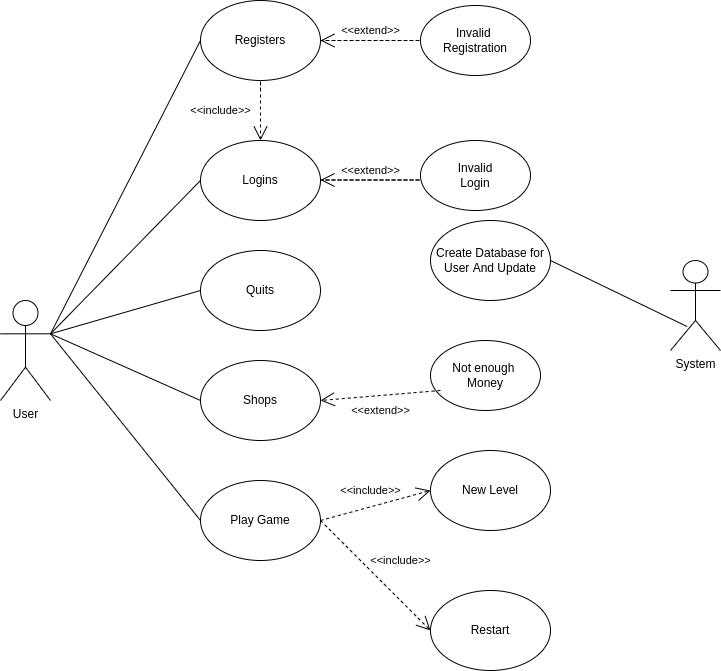

The diagram above was exported from draw.io. Its source (the exported page's mxGraphModel, read from the mxfile embedded in the PNG):
<mxGraphModel dx="898" dy="1593" grid="1" gridSize="10" guides="1" tooltips="1" connect="1" arrows="1" fold="1" page="1" pageScale="1" pageWidth="850" pageHeight="1100" background="none" math="0" shadow="0">
  <root>
    <mxCell id="0" />
    <mxCell id="1" parent="0" />
    <mxCell id="aqJOMRbmkcUDCG6PTV5g-1" value="User" style="shape=umlActor;verticalLabelPosition=bottom;verticalAlign=top;html=1;" vertex="1" parent="1">
      <mxGeometry x="50" y="170" width="50" height="100" as="geometry" />
    </mxCell>
    <mxCell id="aqJOMRbmkcUDCG6PTV5g-3" value="System" style="shape=umlActor;verticalLabelPosition=bottom;verticalAlign=top;html=1;" vertex="1" parent="1">
      <mxGeometry x="720" y="130" width="50" height="90" as="geometry" />
    </mxCell>
    <mxCell id="aqJOMRbmkcUDCG6PTV5g-4" value="Registers" style="ellipse;whiteSpace=wrap;html=1;" vertex="1" parent="1">
      <mxGeometry x="250" y="-130" width="120" height="80" as="geometry" />
    </mxCell>
    <mxCell id="aqJOMRbmkcUDCG6PTV5g-5" value="Logins" style="ellipse;whiteSpace=wrap;html=1;" vertex="1" parent="1">
      <mxGeometry x="250" y="10" width="120" height="80" as="geometry" />
    </mxCell>
    <mxCell id="aqJOMRbmkcUDCG6PTV5g-6" value="Quits" style="ellipse;whiteSpace=wrap;html=1;" vertex="1" parent="1">
      <mxGeometry x="250" y="120" width="120" height="80" as="geometry" />
    </mxCell>
    <mxCell id="aqJOMRbmkcUDCG6PTV5g-7" value="Shops" style="ellipse;whiteSpace=wrap;html=1;" vertex="1" parent="1">
      <mxGeometry x="250" y="230" width="120" height="80" as="geometry" />
    </mxCell>
    <mxCell id="aqJOMRbmkcUDCG6PTV5g-8" value="Play Game" style="ellipse;whiteSpace=wrap;html=1;" vertex="1" parent="1">
      <mxGeometry x="250" y="350" width="120" height="80" as="geometry" />
    </mxCell>
    <mxCell id="aqJOMRbmkcUDCG6PTV5g-9" value="New Level" style="ellipse;whiteSpace=wrap;html=1;" vertex="1" parent="1">
      <mxGeometry x="480" y="320" width="120" height="80" as="geometry" />
    </mxCell>
    <mxCell id="aqJOMRbmkcUDCG6PTV5g-10" value="Restart" style="ellipse;whiteSpace=wrap;html=1;" vertex="1" parent="1">
      <mxGeometry x="480" y="460" width="120" height="80" as="geometry" />
    </mxCell>
    <mxCell id="aqJOMRbmkcUDCG6PTV5g-14" value="&amp;lt;&amp;lt;extend&amp;gt;&amp;gt;" style="endArrow=open;endSize=12;dashed=1;html=1;rounded=0;exitX=1;exitY=0.5;exitDx=0;exitDy=0;" edge="1" parent="1" source="aqJOMRbmkcUDCG6PTV5g-4">
      <mxGeometry x="0.5" y="-10" width="160" relative="1" as="geometry">
        <mxPoint x="370" y="-90.5" as="sourcePoint" />
        <mxPoint x="370" y="-90" as="targetPoint" />
        <Array as="points">
          <mxPoint x="470" y="-90" />
        </Array>
        <mxPoint as="offset" />
      </mxGeometry>
    </mxCell>
    <mxCell id="aqJOMRbmkcUDCG6PTV5g-15" value="Invalid &lt;br&gt;Registration" style="ellipse;whiteSpace=wrap;html=1;" vertex="1" parent="1">
      <mxGeometry x="470" y="-125" width="110" height="70" as="geometry" />
    </mxCell>
    <mxCell id="aqJOMRbmkcUDCG6PTV5g-16" value="" style="endArrow=none;html=1;rounded=0;entryX=0;entryY=0.5;entryDx=0;entryDy=0;exitX=1;exitY=0.3333333333333333;exitDx=0;exitDy=0;exitPerimeter=0;" edge="1" parent="1" source="aqJOMRbmkcUDCG6PTV5g-1" target="aqJOMRbmkcUDCG6PTV5g-4">
      <mxGeometry width="50" height="50" relative="1" as="geometry">
        <mxPoint x="120" y="170" as="sourcePoint" />
        <mxPoint x="170" y="120" as="targetPoint" />
      </mxGeometry>
    </mxCell>
    <mxCell id="aqJOMRbmkcUDCG6PTV5g-17" value="" style="endArrow=none;html=1;rounded=0;entryX=0;entryY=0.5;entryDx=0;entryDy=0;exitX=1;exitY=0.3333333333333333;exitDx=0;exitDy=0;exitPerimeter=0;" edge="1" parent="1" source="aqJOMRbmkcUDCG6PTV5g-1" target="aqJOMRbmkcUDCG6PTV5g-5">
      <mxGeometry width="50" height="50" relative="1" as="geometry">
        <mxPoint x="160" y="230" as="sourcePoint" />
        <mxPoint x="210" y="180" as="targetPoint" />
      </mxGeometry>
    </mxCell>
    <mxCell id="aqJOMRbmkcUDCG6PTV5g-19" value="&amp;lt;&amp;lt;extend&amp;gt;&amp;gt;" style="endArrow=open;endSize=12;dashed=1;html=1;rounded=0;" edge="1" parent="1">
      <mxGeometry x="0.5" y="-10" width="160" relative="1" as="geometry">
        <mxPoint x="370" y="49.5" as="sourcePoint" />
        <mxPoint x="370" y="49.5" as="targetPoint" />
        <Array as="points">
          <mxPoint x="470" y="49.5" />
          <mxPoint x="420" y="49.5" />
        </Array>
        <mxPoint as="offset" />
      </mxGeometry>
    </mxCell>
    <mxCell id="aqJOMRbmkcUDCG6PTV5g-21" value="Invalid&lt;br&gt;Login" style="ellipse;whiteSpace=wrap;html=1;" vertex="1" parent="1">
      <mxGeometry x="470" y="10" width="110" height="70" as="geometry" />
    </mxCell>
    <mxCell id="aqJOMRbmkcUDCG6PTV5g-23" value="&amp;lt;&amp;lt;include&amp;gt;&amp;gt;" style="endArrow=open;endSize=12;dashed=1;html=1;rounded=0;exitX=1;exitY=0.5;exitDx=0;exitDy=0;entryX=0.5;entryY=0;entryDx=0;entryDy=0;" edge="1" parent="1" target="aqJOMRbmkcUDCG6PTV5g-5">
      <mxGeometry x="0.1429" y="-40" width="160" relative="1" as="geometry">
        <mxPoint x="310" y="-40" as="sourcePoint" />
        <mxPoint x="310" y="-40" as="targetPoint" />
        <Array as="points">
          <mxPoint x="310" y="-50" />
        </Array>
        <mxPoint as="offset" />
      </mxGeometry>
    </mxCell>
    <mxCell id="aqJOMRbmkcUDCG6PTV5g-24" value="" style="endArrow=none;html=1;rounded=0;entryX=0;entryY=0.5;entryDx=0;entryDy=0;exitX=1;exitY=0.3333333333333333;exitDx=0;exitDy=0;exitPerimeter=0;" edge="1" parent="1" source="aqJOMRbmkcUDCG6PTV5g-1" target="aqJOMRbmkcUDCG6PTV5g-6">
      <mxGeometry width="50" height="50" relative="1" as="geometry">
        <mxPoint x="140" y="310" as="sourcePoint" />
        <mxPoint x="190" y="260" as="targetPoint" />
      </mxGeometry>
    </mxCell>
    <mxCell id="aqJOMRbmkcUDCG6PTV5g-25" value="Not enough &lt;br&gt;Money" style="ellipse;whiteSpace=wrap;html=1;" vertex="1" parent="1">
      <mxGeometry x="480" y="210" width="110" height="70" as="geometry" />
    </mxCell>
    <mxCell id="aqJOMRbmkcUDCG6PTV5g-26" value="&amp;lt;&amp;lt;extend&amp;gt;&amp;gt;" style="endArrow=open;endSize=12;dashed=1;html=1;rounded=0;entryX=1;entryY=0.5;entryDx=0;entryDy=0;" edge="1" parent="1" target="aqJOMRbmkcUDCG6PTV5g-7">
      <mxGeometry x="0.0207" y="15" width="160" relative="1" as="geometry">
        <mxPoint x="490" y="260" as="sourcePoint" />
        <mxPoint x="390" y="220" as="targetPoint" />
        <Array as="points">
          <mxPoint x="490" y="260" />
        </Array>
        <mxPoint as="offset" />
      </mxGeometry>
    </mxCell>
    <mxCell id="aqJOMRbmkcUDCG6PTV5g-27" value="" style="endArrow=none;html=1;rounded=0;entryX=0;entryY=0.5;entryDx=0;entryDy=0;exitX=1;exitY=0.3333333333333333;exitDx=0;exitDy=0;exitPerimeter=0;" edge="1" parent="1" source="aqJOMRbmkcUDCG6PTV5g-1" target="aqJOMRbmkcUDCG6PTV5g-7">
      <mxGeometry width="50" height="50" relative="1" as="geometry">
        <mxPoint x="150" y="300" as="sourcePoint" />
        <mxPoint x="200" y="250" as="targetPoint" />
      </mxGeometry>
    </mxCell>
    <mxCell id="aqJOMRbmkcUDCG6PTV5g-28" value="" style="endArrow=none;html=1;rounded=0;entryX=0;entryY=0.5;entryDx=0;entryDy=0;exitX=1;exitY=0.3333333333333333;exitDx=0;exitDy=0;exitPerimeter=0;" edge="1" parent="1" source="aqJOMRbmkcUDCG6PTV5g-1" target="aqJOMRbmkcUDCG6PTV5g-8">
      <mxGeometry width="50" height="50" relative="1" as="geometry">
        <mxPoint x="150" y="380" as="sourcePoint" />
        <mxPoint x="200" y="330" as="targetPoint" />
      </mxGeometry>
    </mxCell>
    <mxCell id="aqJOMRbmkcUDCG6PTV5g-29" value="&amp;lt;&amp;lt;include&amp;gt;&amp;gt;" style="endArrow=open;endSize=12;dashed=1;html=1;rounded=0;exitX=1;exitY=0.5;exitDx=0;exitDy=0;entryX=0;entryY=0.5;entryDx=0;entryDy=0;" edge="1" parent="1" source="aqJOMRbmkcUDCG6PTV5g-8" target="aqJOMRbmkcUDCG6PTV5g-9">
      <mxGeometry x="-0.0154" y="16" width="160" relative="1" as="geometry">
        <mxPoint x="370" y="320" as="sourcePoint" />
        <mxPoint x="370" y="320" as="targetPoint" />
        <Array as="points" />
        <mxPoint as="offset" />
      </mxGeometry>
    </mxCell>
    <mxCell id="aqJOMRbmkcUDCG6PTV5g-30" value="&amp;lt;&amp;lt;include&amp;gt;&amp;gt;" style="endArrow=open;endSize=12;dashed=1;html=1;rounded=0;exitX=1;exitY=0.5;exitDx=0;exitDy=0;entryX=0;entryY=0.5;entryDx=0;entryDy=0;" edge="1" parent="1" source="aqJOMRbmkcUDCG6PTV5g-8" target="aqJOMRbmkcUDCG6PTV5g-10">
      <mxGeometry x="0.0909" y="28" width="160" relative="1" as="geometry">
        <mxPoint x="390" y="440" as="sourcePoint" />
        <mxPoint x="390" y="440" as="targetPoint" />
        <Array as="points" />
        <mxPoint as="offset" />
      </mxGeometry>
    </mxCell>
    <mxCell id="aqJOMRbmkcUDCG6PTV5g-32" value="Create Database for User And Update" style="ellipse;whiteSpace=wrap;html=1;" vertex="1" parent="1">
      <mxGeometry x="480" y="90" width="120" height="80" as="geometry" />
    </mxCell>
    <mxCell id="aqJOMRbmkcUDCG6PTV5g-33" value="" style="endArrow=none;html=1;rounded=0;entryX=0.332;entryY=0.734;entryDx=0;entryDy=0;entryPerimeter=0;exitX=1;exitY=0.5;exitDx=0;exitDy=0;" edge="1" parent="1" source="aqJOMRbmkcUDCG6PTV5g-32" target="aqJOMRbmkcUDCG6PTV5g-3">
      <mxGeometry width="50" height="50" relative="1" as="geometry">
        <mxPoint x="760" y="190" as="sourcePoint" />
        <mxPoint x="810" y="140" as="targetPoint" />
      </mxGeometry>
    </mxCell>
  </root>
</mxGraphModel>